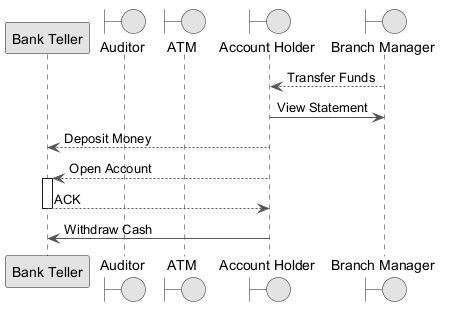

The diagram above was rendered by PlantUML. Its source (embedded in the PNG):
@startuml
skinparam monochrome true
skinparam ArrowColor #555555
participant "Bank Teller" as BT
boundary "Auditor" as A
boundary "ATM" as A2
boundary "Account Holder" as AH
boundary "Branch Manager" as BM
BM --> AH : Transfer Funds
AH -> BM : View Statement
AH --> BT : Deposit Money
AH --> BT : Open Account
activate BT
BT --> AH : ACK
deactivate BT
AH -> BT : Withdraw Cash
@enduml